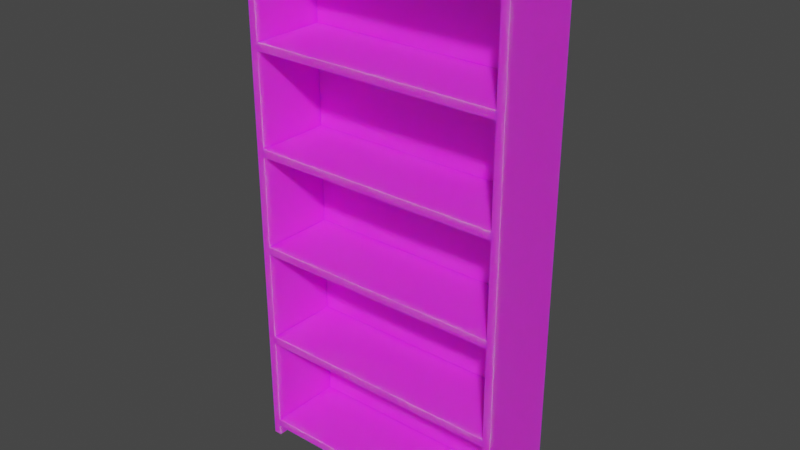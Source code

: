 # Source: shelf.blend  (saved by Blender 3.6.13; exported with 4.5.12 LTS)
import bpy
from mathutils import Matrix  # noqa: F401  (used for matrix-valued properties, if any)

bpy.ops.wm.read_factory_settings(use_empty=True)
scene = bpy.context.scene
scene.name = 'Scene'

# ---- collections
col_collection = bpy.data.collections.new('Collection'); scene.collection.children.link(col_collection)

# ---- images (referenced by path relative to the original .blend; pixels are not part of the script)
import os
ASSET_DIR = os.environ.get("B2B_ASSET_DIR", "")  # directory of the original .blend (textures are referenced by path, not embedded)
HERE = os.path.dirname(os.path.abspath(__file__))  # packed textures are extracted next to this script under _unpacked/

def load_image(name, relpath, width, height, colorspace="sRGB"):
    """Load a texture the original file referenced (path relative to the .blend, or extracted next to this script)."""
    p = next((c for c in (os.path.join(HERE, relpath), os.path.join(ASSET_DIR, relpath)) if relpath and os.path.exists(c)), "")
    if p:
        img = bpy.data.images.load(p, check_existing=True)
        img.name = name
    else:  # same state as the original file: an image datablock whose file is absent (Cycles renders it pink)
        img = bpy.data.images.new(name, width, height)
        img.source = "FILE"
        img.filepath = "//" + (relpath or name)
    img.colorspace_settings.name = colorspace
    return img
img_shelf = load_image('Shelf', 'Shelf.png', 1024, 1024, 'sRGB')

# ---- materials (node trees are filled in below, after node groups)
mat_material_wood = bpy.data.materials.new('Material_wood')

# ---- material node trees
mat_material_wood.use_nodes = True; mat_material_wood.node_tree.nodes.clear()
_N = mat_material_wood.node_tree.nodes; _L = mat_material_wood.node_tree.links
n0 = _N.new('ShaderNodeBsdfPrincipled'); n0.name = 'Principled BSDF.001'; n0.location = (1141, 178)
n0.distribution = 'GGX'
n0.subsurface_method = 'RANDOM_WALK_SKIN'
n0.inputs[3].default_value = 1.45
n0.inputs[8].default_value = 1.0
n0.inputs[10].default_value = 0.04091
n0.inputs[27].default_value = (0.0, 0.0, 0.0, 1.0)
n0.inputs[28].default_value = 1.0
n1 = _N.new('ShaderNodeOutputMaterial'); n1.name = 'Material Output.002'; n1.location = (1481, 59)
n2 = _N.new('ShaderNodeTexImage'); n2.name = 'Image Texture'; n2.location = (746, 149)
n2.image = img_shelf
n3 = _N.new('ShaderNodeMix'); n3.name = 'Mix'; n3.location = (971, 58)
n3.data_type = 'RGBA'
n3.inputs[0].default_value = 0.04091
n3.inputs[7].default_value = (0.8, 0.8, 0.8, 1.0)
_L.new(n0.outputs[0], n1.inputs[0])
_L.new(n2.outputs[0], n3.inputs[6])
_L.new(n3.outputs[2], n0.inputs[0])
n1.is_active_output = True

# ---- world
world_world = bpy.data.worlds.new('World'); scene.world = world_world
world_world.use_nodes = True; world_world.node_tree.nodes.clear()
_N = world_world.node_tree.nodes; _L = world_world.node_tree.links
n0 = _N.new('ShaderNodeOutputWorld'); n0.name = 'World Output'; n0.location = (300, 300)
n1 = _N.new('ShaderNodeBackground'); n1.name = 'Background'; n1.location = (10, 300)
n1.inputs[0].default_value = (0.05088, 0.05088, 0.05088, 1.0)
_L.new(n1.outputs[0], n0.inputs[0])
n0.is_active_output = True
world_world.color = (0.05088, 0.05088, 0.05088)
world_world.use_sun_shadow = False
world_world.sun_shadow_jitter_overblur = 0.0

# ---- meshes
me_shelves1 = bpy.data.meshes.new('Shelves1')
me_shelves1.from_pydata([(0.0, 0.0, 0.0), (0.0, -0.28, 0.0), (0.0, -0.28, 2.0), (0.0, 0.0, 2.0), (0.03, 0.0, 0.0), (0.03, -0.28, 0.0), (0.03, -0.28, 2.0), (0.03, 0.0, 2.0), (0.97, 0.0, 0.0), (0.97, -0.28, 0.0), (0.97, -0.28, 2.0), (0.97, 0.0, 2.0), (1.0, 0.0, 0.0), (1.0, -0.28, 0.0), (1.0, -0.28, 2.0), (1.0, 0.0, 2.0), (0.03, 0.0, 0.07), (0.03, -0.28, 0.07), (0.03, -0.28, 0.04), (0.03, 0.0, 0.04), (0.97, 0.0, 0.07), (0.97, -0.28, 0.07), (0.97, -0.28, 0.04), (0.97, 0.0, 0.04), (0.03, 0.0, 0.444), (0.03, -0.28, 0.444), (0.03, -0.28, 0.414), (0.03, 0.0, 0.414), (0.97, 0.0, 0.444), (0.97, -0.28, 0.444), (0.97, -0.28, 0.414), (0.97, 0.0, 0.414), (0.03, 0.0, 0.818), (0.03, -0.28, 0.818), (0.03, -0.28, 0.788), (0.03, 0.0, 0.788), (0.97, 0.0, 0.818), (0.97, -0.28, 0.818), (0.97, -0.28, 0.788), (0.97, 0.0, 0.788), (0.03, 0.0, 1.192), (0.03, -0.28, 1.192), (0.03, -0.28, 1.162), (0.03, 0.0, 1.162), (0.97, 0.0, 1.192), (0.97, -0.28, 1.192), (0.97, -0.28, 1.162), (0.97, 0.0, 1.162), (0.03, 0.0, 1.566), (0.03, -0.28, 1.566), (0.03, -0.28, 1.536), (0.03, 0.0, 1.536), (0.97, 0.0, 1.566), (0.97, -0.28, 1.566), (0.97, -0.28, 1.536), (0.97, 0.0, 1.536), (0.03, 0.0, 1.94), (0.03, -0.28, 1.94), (0.03, -0.28, 1.91), (0.03, 0.0, 1.91), (0.97, 0.0, 1.94), (0.97, -0.28, 1.94), (0.97, -0.28, 1.91), (0.97, 0.0, 1.91), (0.97, 0.0258, 0.0), (0.97, 0.0258, 2.0), (1.0, 0.0258, 0.0), (1.0, 0.0258, 2.0), (8.066e-05, 0.0, 0.0), (8.066e-05, 0.0, 2.0), (8.066e-05, 0.0258, 0.0), (8.066e-05, 0.0258, 2.0)], [], [(0, 1, 2, 3), (4, 7, 6, 5), (0, 3, 7, 4), (0, 4, 5, 1), (3, 2, 6, 7), (1, 5, 6, 2), (8, 9, 10, 11), (12, 15, 14, 13), (15, 12, 66, 67), (8, 12, 13, 9), (11, 10, 14, 15), (9, 13, 14, 10), (16, 19, 18, 17), (20, 21, 22, 23), (16, 20, 23, 19), (16, 17, 21, 20), (19, 23, 22, 18), (17, 18, 22, 21), (24, 27, 26, 25), (28, 29, 30, 31), (24, 28, 31, 27), (24, 25, 29, 28), (27, 31, 30, 26), (25, 26, 30, 29), (32, 35, 34, 33), (36, 37, 38, 39), (32, 36, 39, 35), (32, 33, 37, 36), (35, 39, 38, 34), (33, 34, 38, 37), (40, 43, 42, 41), (44, 45, 46, 47), (40, 44, 47, 43), (40, 41, 45, 44), (43, 47, 46, 42), (41, 42, 46, 45), (48, 51, 50, 49), (52, 53, 54, 55), (48, 52, 55, 51), (48, 49, 53, 52), (51, 55, 54, 50), (49, 50, 54, 53), (56, 59, 58, 57), (60, 61, 62, 63), (56, 60, 63, 59), (56, 57, 61, 60), (59, 63, 62, 58), (57, 58, 62, 61), (64, 65, 67, 66), (64, 8, 68, 70), (11, 15, 67, 65), (12, 8, 64, 66), (68, 69, 71, 70), (8, 11, 69, 68), (11, 65, 71, 69), (65, 64, 70, 71)])
_uv = me_shelves1.uv_layers.new(name='UVMap')
_uv.uv.foreach_set('vector', [0.5624, 0.4346, 0.504, 0.4346, 0.504, 0.01735, 0.5624, 0.01735, 0.7018, 0.4346, 0.7018, 0.01735, 0.7602, 0.01735, 0.7602, 0.4346, 0.5624, 0.4346, 0.5624, 0.01735, 0.5686, 0.01735, 0.5686, 0.4346, 0.9762, 0.262, 0.9699, 0.262, 0.9699, 0.2036, 0.9762, 0.2036, 0.9699, 0.3551, 0.9699, 0.2967, 0.9762, 0.2967, 0.9762, 0.3551, 0.2669, 0.8866, 0.2606, 0.8866, 0.2606, 0.4693, 0.2669, 0.4693, 0.8533, 0.4346, 0.7949, 0.4346, 0.7949, 0.01735, 0.8533, 0.01735, 0.6087, 0.4346, 0.6087, 0.01735, 0.6671, 0.01735, 0.6671, 0.4346, 0.6087, 0.01735, 0.6087, 0.4346, 0.6033, 0.4346, 0.6033, 0.01735, 0.0236, 0.4346, 0.01735, 0.4346, 0.01735, 0.3762, 0.0236, 0.3762, 0.441, 0.4756, 0.3826, 0.4756, 0.3826, 0.4693, 0.441, 0.4693, 0.3079, 0.8866, 0.3016, 0.8866, 0.3016, 0.4693, 0.3079, 0.4693, 0.9699, 0.01735, 0.9762, 0.01735, 0.9762, 0.07576, 0.9699, 0.07576, 0.9699, 0.1689, 0.9699, 0.1105, 0.9762, 0.1105, 0.9762, 0.1689, 0.8945, 0.6654, 0.8945, 0.4693, 0.9008, 0.4693, 0.9008, 0.6654, 0.5395, 0.6654, 0.4811, 0.6654, 0.4811, 0.4693, 0.5395, 0.4693, 0.6326, 0.4693, 0.6326, 0.6654, 0.5742, 0.6654, 0.5742, 0.4693, 0.8945, 0.7001, 0.9008, 0.7001, 0.9008, 0.8962, 0.8945, 0.8962, 0.2606, 0.9212, 0.2669, 0.9212, 0.2669, 0.9797, 0.2606, 0.9797, 0.3016, 0.9797, 0.3016, 0.9212, 0.3079, 0.9212, 0.3079, 0.9797, 0.2036, 0.9016, 0.2036, 0.7055, 0.2098, 0.7055, 0.2098, 0.9016, 0.07576, 0.6708, 0.01735, 0.6708, 0.01735, 0.4747, 0.07576, 0.4747, 0.1689, 0.4747, 0.1689, 0.6708, 0.1105, 0.6708, 0.1105, 0.4747, 0.3826, 0.7126, 0.3889, 0.7126, 0.3889, 0.9087, 0.3826, 0.9087, 0.929, 0.2481, 0.9352, 0.2481, 0.9352, 0.3066, 0.929, 0.3066, 0.929, 0.3997, 0.929, 0.3413, 0.9352, 0.3413, 0.9352, 0.3997, 0.2036, 0.6708, 0.2036, 0.4747, 0.2098, 0.4747, 0.2098, 0.6708, 0.7257, 0.6654, 0.6673, 0.6654, 0.6673, 0.4693, 0.7257, 0.4693, 0.8189, 0.4693, 0.8189, 0.6654, 0.7604, 0.6654, 0.7604, 0.4693, 0.8535, 0.4693, 0.8598, 0.4693, 0.8598, 0.6654, 0.8535, 0.6654, 0.9764, 0.4693, 0.9827, 0.4693, 0.9827, 0.5277, 0.9764, 0.5277, 0.9764, 0.6208, 0.9764, 0.5624, 0.9827, 0.5624, 0.9827, 0.6208, 0.4236, 0.9087, 0.4236, 0.7126, 0.4298, 0.7126, 0.4298, 0.9087, 0.5395, 0.8962, 0.4811, 0.8962, 0.4811, 0.7001, 0.5395, 0.7001, 0.6326, 0.7001, 0.6326, 0.8962, 0.5742, 0.8962, 0.5742, 0.7001, 0.929, 0.01735, 0.9352, 0.01735, 0.9352, 0.2135, 0.929, 0.2135, 0.9764, 0.6555, 0.9827, 0.6555, 0.9827, 0.7139, 0.9764, 0.7139, 0.9764, 0.807, 0.9764, 0.7486, 0.9827, 0.7486, 0.9827, 0.807, 0.9354, 0.6654, 0.9354, 0.4693, 0.9417, 0.4693, 0.9417, 0.6654, 0.7257, 0.8962, 0.6673, 0.8962, 0.6673, 0.7001, 0.7257, 0.7001, 0.8189, 0.7001, 0.8189, 0.8962, 0.7604, 0.8962, 0.7604, 0.7001, 0.9354, 0.7001, 0.9417, 0.7001, 0.9417, 0.8962, 0.9354, 0.8962, 0.888, 0.2481, 0.8943, 0.2481, 0.8943, 0.3066, 0.888, 0.3066, 0.888, 0.3997, 0.888, 0.3413, 0.8943, 0.3413, 0.8943, 0.3997, 0.888, 0.2135, 0.888, 0.01735, 0.8943, 0.01735, 0.8943, 0.2135, 0.07576, 0.9016, 0.01735, 0.9016, 0.01735, 0.7055, 0.07576, 0.7055, 0.1689, 0.7055, 0.1689, 0.9016, 0.1105, 0.9016, 0.1105, 0.7055, 0.8535, 0.7001, 0.8598, 0.7001, 0.8598, 0.8962, 0.8535, 0.8962, 0.463, 0.4346, 0.463, 0.01735, 0.4693, 0.01735, 0.4693, 0.4346, 0.0236, 0.44, 0.0236, 0.4346, 0.226, 0.4346, 0.226, 0.44, 0.441, 0.4756, 0.441, 0.4693, 0.4464, 0.4693, 0.4464, 0.4756, 0.01735, 0.4346, 0.0236, 0.4346, 0.0236, 0.44, 0.01735, 0.44, 0.3425, 0.8866, 0.3425, 0.4693, 0.3479, 0.4693, 0.3479, 0.8866, 0.0236, 0.4346, 0.0236, 0.01735, 0.226, 0.01735, 0.226, 0.4346, 0.441, 0.4756, 0.4464, 0.4756, 0.4464, 0.6779, 0.441, 0.6779, 0.463, 0.01735, 0.463, 0.4346, 0.2606, 0.4346, 0.2606, 0.01735])
me_shelves1.materials.append(mat_material_wood)
me_shelves1.update()

# ---- objects
ob_shelves1 = bpy.data.objects.new('Shelves1', me_shelves1)

# ---- transforms, parenting, visibility, modifiers, constraints
ob_shelves1.location = (0.0, 0.0, 0.0)

# ---- collection membership
col_collection.objects.link(ob_shelves1)

# ---- scene / render settings (as saved in the file)
scene.frame_start = 1; scene.frame_end = 250; scene.frame_set(1)
scene.render.engine = 'CYCLES'
scene.cycles.samples = 100
scene.cycles.sampling_pattern = 'TABULATED_SOBOL'
scene.cycles.bake_type = 'DIFFUSE'
scene.view_settings.view_transform = 'Filmic'
bpy.context.view_layer.update()

# ---- added for rendering (the .blend has no active camera and no usable light): camera, sun
cam_auto = bpy.data.cameras.new('AutoCamera')
cam_auto.lens = 50.0
cam_auto.sensor_width = 36.0
cam_auto.clip_end = 1000.0
ob_auto_camera = bpy.data.objects.new('AutoCamera', cam_auto)
scene.collection.objects.link(ob_auto_camera)
ob_auto_camera.location = (2.58812, -2.63285, 2.6705)
ob_auto_camera.rotation_euler = (1.09748, -7.21219e-08, 0.694738)
scene.camera = ob_auto_camera
light_auto_sun = bpy.data.lights.new('AutoSun', 'SUN')
light_auto_sun.energy = 3.0
light_auto_sun.angle = 0.0523599
ob_auto_sun = bpy.data.objects.new('AutoSun', light_auto_sun)
scene.collection.objects.link(ob_auto_sun)
ob_auto_sun.rotation_euler = (0.872665, 0.174533, 0.523599)
bpy.context.view_layer.update()
